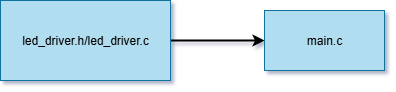

The diagram above was exported from draw.io. Its source (the exported page's mxGraphModel, read from the mxfile embedded in the PNG):
<mxGraphModel dx="1330" dy="507" grid="0" gridSize="10" guides="1" tooltips="1" connect="1" arrows="1" fold="1" page="1" pageScale="1" pageWidth="827" pageHeight="1169" background="none" math="0" shadow="1">
  <root>
    <mxCell id="0" />
    <mxCell id="1" parent="0" />
    <mxCell id="ukz2gi4Y91kcaj68Avu9-36" style="edgeStyle=orthogonalEdgeStyle;rounded=0;orthogonalLoop=1;jettySize=auto;html=1;entryX=0;entryY=0.5;entryDx=0;entryDy=0;strokeWidth=2;" edge="1" parent="1" source="ukz2gi4Y91kcaj68Avu9-32" target="ukz2gi4Y91kcaj68Avu9-34">
      <mxGeometry relative="1" as="geometry" />
    </mxCell>
    <mxCell id="ukz2gi4Y91kcaj68Avu9-32" value="led_driver.h/led_driver.c" style="rounded=0;whiteSpace=wrap;html=1;fillColor=#b1ddf0;strokeColor=#10739e;" vertex="1" parent="1">
      <mxGeometry x="200" y="280" width="170" height="80" as="geometry" />
    </mxCell>
    <mxCell id="ukz2gi4Y91kcaj68Avu9-34" value="main.c" style="rounded=0;whiteSpace=wrap;html=1;fillColor=#b1ddf0;strokeColor=#10739e;" vertex="1" parent="1">
      <mxGeometry x="464" y="290" width="120" height="60" as="geometry" />
    </mxCell>
  </root>
</mxGraphModel>